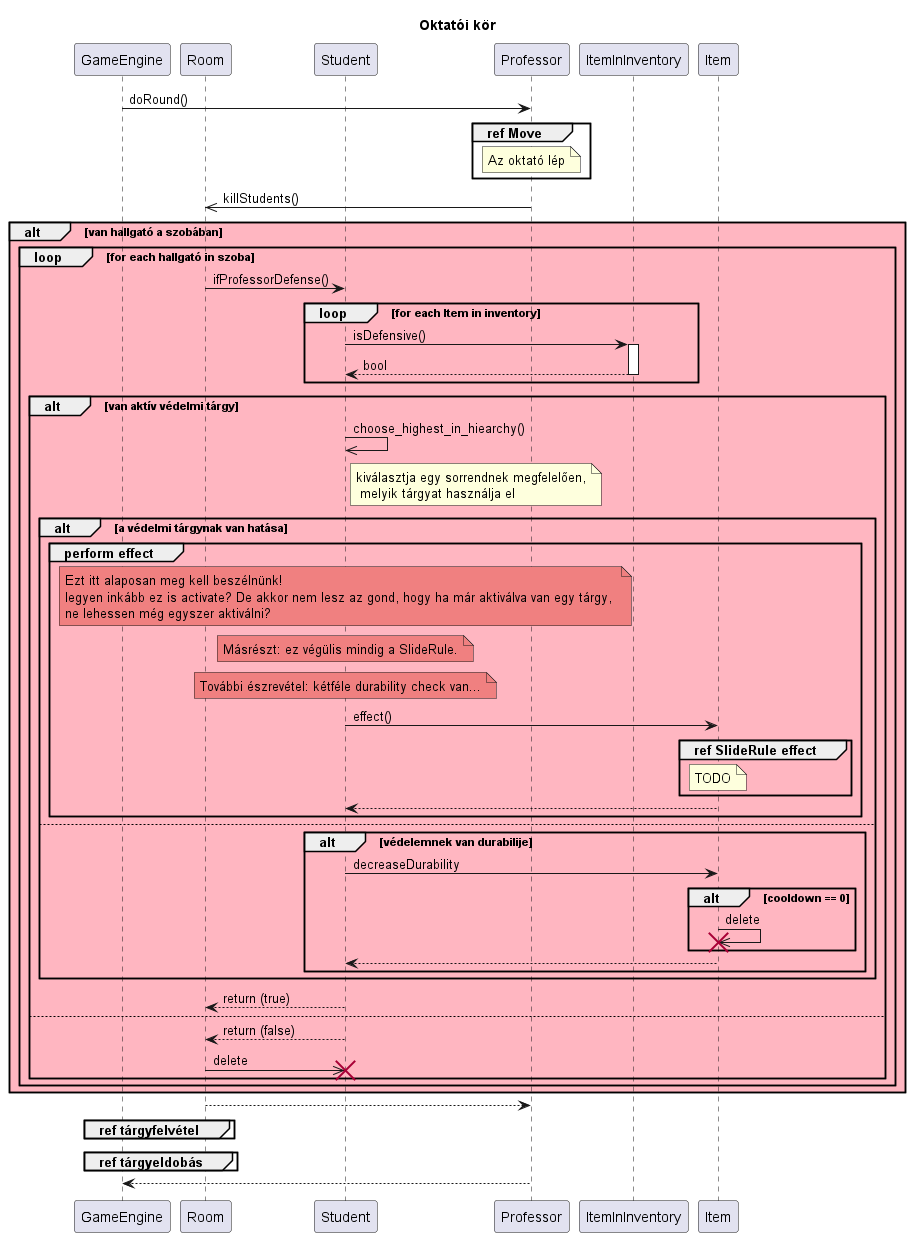

The diagram above was rendered by PlantUML. Its source (embedded in the PNG):
@startuml Round_okt

title Oktatói kör

participant GameEngine as g

participant Room as sz

participant Student as h
participant Professor as okt
participant ItemInInventory as t1
participant Item as t

g->okt : doRound()

group ref Move
note over okt : Az oktató lép
end

okt->>sz : killStudents()
alt #LightPink van hallgató a szobában
    loop for each hallgató in szoba

        sz -> h : ifProfessorDefense()

        'megkérdezni a labvezt, hogy nem baj-e, hogy itt csak bool-al tér vissza'
        loop for each Item in inventory
            'ez jó?'
            h->t1 ++: isDefensive()
            return bool
        end
        
        alt van aktív védelmi tárgy
            h->>h : choose_highest_in_hiearchy()
            note right of h : kiválasztja egy sorrendnek megfelelően,\n melyik tárgyat használja el


            alt a védelmi tárgynak van hatása

                group perform effect
                    
                    note over h #LightCoral : Ezt itt alaposan meg kell beszélnünk! \nlegyen inkább ez is activate? De akkor nem lesz az gond, hogy ha már aktiválva van egy tárgy, \nne lehessen még egyszer aktiválni?
                    note over h #LightCoral : Másrészt: ez végülis mindig a SlideRule.
                    note over h #LightCoral : További észrevétel: kétféle durability check van...
                    h->t : effect()
                    group ref SlideRule effect
                        note over t: TODO
                    end
                    t-->h
            
                end
            else
                alt védelemnek van durabilije
                    h->t : decreaseDurability
                    alt cooldown == 0
                        t->>t !!: delete
                    end
                    t-->h
            end
            end

            h-->sz : return (true)
        else
            h-->sz : return (false)
            sz ->> h !!: delete            
        end
    end
end

sz --> okt

group ref tárgyfelvétel
end

group ref tárgyeldobás
end

okt --> g
@enduml